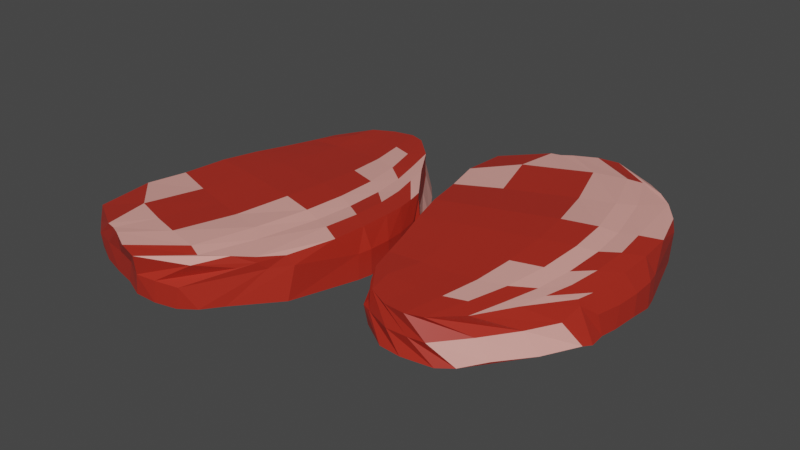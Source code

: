 # Source: beef_meat.blend  (saved by Blender 2.90.8; exported with 4.5.12 LTS)
import bpy
from mathutils import Matrix  # noqa: F401  (used for matrix-valued properties, if any)

bpy.ops.wm.read_factory_settings(use_empty=True)
scene = bpy.context.scene
scene.name = 'Scene'

# ---- collections
col_collection = bpy.data.collections.new('Collection'); scene.collection.children.link(col_collection)

# ---- materials (node trees are filled in below, after node groups)
mat_meat_main = bpy.data.materials.new('Meat main')
mat_meat_main.alpha_threshold = 0.0
mat_meat_main.line_color = (0.0, 0.0, 0.0, 1.0)
mat_meat_light = bpy.data.materials.new('Meat light')

# ---- material node trees
mat_meat_main.use_nodes = True; mat_meat_main.node_tree.nodes.clear()
_N = mat_meat_main.node_tree.nodes; _L = mat_meat_main.node_tree.links
n0 = _N.new('ShaderNodeOutputMaterial'); n0.name = 'Material Output'; n0.location = (300, 300)
n1 = _N.new('ShaderNodeBsdfPrincipled'); n1.name = 'Principled BSDF'; n1.location = (10, 300)
n1.distribution = 'GGX'
n1.subsurface_method = 'BURLEY'
n1.inputs[0].default_value = (0.4267, 0.02545, 0.01377, 1.0)
n1.inputs[2].default_value = 0.4
n1.inputs[3].default_value = 1.45
n1.inputs[27].default_value = (0.0, 0.0, 0.0, 1.0)
n1.inputs[28].default_value = 1.0
_L.new(n1.outputs[0], n0.inputs[0])
n0.is_active_output = True
mat_meat_light.use_nodes = True; mat_meat_light.node_tree.nodes.clear()
_N = mat_meat_light.node_tree.nodes; _L = mat_meat_light.node_tree.links
n0 = _N.new('ShaderNodeBsdfPrincipled'); n0.name = 'Principled BSDF'; n0.location = (10, 300)
n0.distribution = 'GGX'
n0.subsurface_method = 'BURLEY'
n0.inputs[0].default_value = (0.8, 0.3655, 0.3206, 1.0)
n0.inputs[3].default_value = 1.45
n0.inputs[27].default_value = (0.0, 0.0, 0.0, 1.0)
n0.inputs[28].default_value = 1.0
n1 = _N.new('ShaderNodeOutputMaterial'); n1.name = 'Material Output'; n1.location = (300, 300)
_L.new(n0.outputs[0], n1.inputs[0])
n1.is_active_output = True

# ---- world
world_world = bpy.data.worlds.new('World'); scene.world = world_world
world_world.use_nodes = True; world_world.node_tree.nodes.clear()
_N = world_world.node_tree.nodes; _L = world_world.node_tree.links
n0 = _N.new('ShaderNodeOutputWorld'); n0.name = 'World Output'; n0.location = (300, 300)
n1 = _N.new('ShaderNodeBackground'); n1.name = 'Background'; n1.location = (10, 300)
n1.inputs[0].default_value = (0.05088, 0.05088, 0.05088, 1.0)
_L.new(n1.outputs[0], n0.inputs[0])
n0.is_active_output = True
world_world.color = (0.05088, 0.05088, 0.05088)
world_world.use_sun_shadow = False
world_world.sun_shadow_jitter_overblur = 0.0

# ---- meshes
me_cube_001 = bpy.data.meshes.new('Cube.001')
me_cube_001.from_pydata([(0.8147, -1.585, 0.2078), (0.8357, -0.346, 0.2526), (-1.042, -1.139, 0.1529), (-0.5126, -0.1339, 0.2913), (0.8159, -1.609, 0.1586), (0.8324, -1.624, 0.002285), (1.012, -0.508, -0.0006853), (1.083, -0.5807, 0.1473), (1.024, -0.5264, 0.2845), (1.174, -0.844, 0.297), (1.138, -0.9819, 0.3071), (1.062, -1.133, 0.3082), (1.029, -1.207, 0.3018), (1.014, -1.274, 0.3017), (0.8326, -1.583, 0.2575), (-0.9132, -1.216, 0.188), (-0.7317, -1.252, 0.1947), (-0.5353, -1.303, 0.198), (-0.295, -1.378, 0.2171), (-0.05598, -1.448, 0.2314), (0.2198, -1.497, 0.2775), (0.4866, -1.56, 0.2264), (0.7581, -0.2707, 0.2802), (0.6269, -0.1683, 0.3094), (0.3225, -0.07688, 0.3208), (0.09084, -0.06289, 0.3167), (-0.13, -0.07072, 0.3058), (-0.2846, -0.08512, 0.296), (-0.4033, -0.1087, 0.2905), (-0.7797, -0.3271, 0.2968), (-1.019, -0.4806, 0.2941), (-1.178, -0.6479, 0.2967), (-1.212, -0.7521, 0.2969), (-1.193, -0.9039, 0.2907), (-1.121, -1.044, 0.2906), (-1.031, -1.13, 0.27), (-1.054, -1.135, -0.001727), (-1.052, -1.167, 0.1149), (-0.5019, -0.1256, 0.2483), (-0.4492, -0.05788, 0.002098), (0.9018, -1.524, 0.01246), (0.9769, -1.373, 0.006748), (1.019, -1.22, -0.003399), (1.062, -1.062, 0.002944), (1.126, -0.9134, 0.004194), (1.123, -0.7588, 0.001827), (1.085, -0.6121, -0.001775), (0.8688, -1.567, 0.1636), (0.9565, -1.456, 0.1542), (1.003, -1.312, 0.1592), (1.033, -1.158, 0.1597), (1.075, -1.007, 0.1595), (1.142, -0.8721, 0.1544), (1.124, -0.7334, 0.1543), (0.4828, -1.567, 0.2898), (0.7174, -1.311, 0.3113), (0.8019, -1.069, 0.3194), (0.8658, -0.8597, 0.3306), (0.9175, -0.6373, 0.33), (0.9521, -0.5449, 0.3151), (0.8583, -0.3755, 0.3284), (0.2224, -1.506, 0.2894), (0.3374, -1.2, 0.3066), (0.4169, -0.9497, 0.3176), (0.4798, -0.7344, 0.3296), (0.5354, -0.5072, 0.3409), (0.6215, -0.4063, 0.3273), (0.7664, -0.2728, 0.3202), (-0.05961, -1.442, 0.3056), (0.0149, -1.118, 0.3244), (0.07787, -0.8678, 0.3363), (0.133, -0.6506, 0.3483), (0.1926, -0.426, 0.347), (0.2212, -0.3129, 0.3292), (0.2612, -0.205, 0.3335), (-0.2941, -1.378, 0.3023), (-0.2404, -1.068, 0.3212), (-0.195, -0.8301, 0.3318), (-0.1497, -0.619, 0.3432), (-0.09008, -0.4057, 0.3421), (-0.04367, -0.2902, 0.326), (0.02209, -0.1794, 0.3297), (-0.5342, -1.305, 0.2909), (-0.5012, -1.031, 0.3095), (-0.4794, -0.8167, 0.3177), (-0.4481, -0.6183, 0.328), (-0.3922, -0.4273, 0.3271), (-0.3223, -0.3064, 0.314), (-0.2214, -0.1918, 0.3175), (-0.7298, -1.255, 0.2809), (-0.7277, -1.013, 0.2991), (-0.731, -0.8276, 0.3048), (-0.7151, -0.6437, 0.3137), (-0.6654, -0.4805, 0.3131), (-0.569, -0.3481, 0.3036), (-0.4281, -0.2267, 0.3063), (-0.8967, -1.208, 0.2768), (-0.9496, -1.076, 0.2957), (-0.9602, -0.8612, 0.2988), (-0.9606, -0.6924, 0.3064), (-0.9178, -0.5563, 0.306), (-0.793, -0.41, 0.3), (-0.6073, -0.2766, 0.3008), (-1.091, -1.094, 0.1238), (-1.184, -0.8967, 0.1363), (-1.197, -0.7431, 0.1494), (-1.191, -0.6245, 0.1559), (-0.9879, -0.4535, 0.1554), (-0.7664, -0.3006, 0.1507), (-0.5833, -0.1809, 0.1605), (-1.175, -0.9485, -0.002361), (-1.2, -0.7902, 0.007515), (-1.164, -0.5875, 0.002067), (-1.1, -0.4896, 0.007334), (-0.9592, -0.3749, 0.02325), (-0.7305, -0.2164, 0.00668), (-0.4974, -0.09297, 0.004335), (0.5304, -1.594, 0.1793), (0.2207, -1.497, 0.2188), (-0.05908, -1.48, 0.1762), (-0.3076, -1.373, 0.1507), (-0.5383, -1.306, 0.1222), (-0.7479, -1.267, 0.1162), (-0.9085, -1.227, 0.1179), (0.2402, -1.499, 0.00327), (-0.06683, -1.439, 0.003932), (-0.3037, -1.366, -0.0008467), (-0.5433, -1.298, 0.001684), (-0.7462, -1.241, 0.001008), (-0.9126, -1.217, -0.0009553), (-0.3885, -0.07422, 0.1594), (-0.2241, -0.03472, 0.1599), (-0.0751, -0.01263, 0.1709), (0.08142, -0.0131, 0.1757), (0.1726, -0.03272, 0.1736), (0.5954, -0.1381, 0.2417), (0.7048, -0.2449, 0.2274), (-0.3439, -0.06284, 0.005661), (-0.2375, -0.04043, 0.005797), (-0.08066, -0.01331, 0.02209), (0.08179, -0.01275, 0.0016), (0.1763, -0.03352, 0.0002211), (0.6322, -0.1678, 0.01117), (0.8888, -0.4108, 0.0008074), (-1.354, -0.1307, 0.2078), (-1.385, 1.108, 0.2526), (0.4987, 0.3297, 0.1529), (-0.03816, 1.331, 0.2913), (-1.355, -0.1546, 0.1586), (-1.371, -0.1692, 0.002285), (-1.56, 0.9449, -0.0006853), (-1.63, 0.8717, 0.1473), (-1.572, 0.9265, 0.2845), (-1.719, 0.6077, 0.297), (-1.682, 0.4701, 0.3071), (-1.605, 0.3193, 0.3082), (-1.572, 0.2463, 0.3018), (-1.555, 0.1792, 0.3017), (-1.372, -0.129, 0.2575), (0.3709, 0.2525, 0.188), (0.1898, 0.215, 0.1947), (-0.006306, 0.1618, 0.198), (-0.246, 0.08562, 0.2171), (-0.4844, 0.01391, 0.2314), (-0.7598, -0.03751, 0.2775), (-1.026, -0.103, 0.2264), (-1.308, 1.184, 0.2802), (-1.177, 1.288, 0.3094), (-0.8737, 1.382, 0.3208), (-0.6422, 1.397, 0.3167), (-0.4212, 1.391, 0.3058), (-0.2666, 1.378, 0.296), (-0.1476, 1.355, 0.2905), (0.2305, 1.14, 0.2968), (0.4714, 0.9884, 0.2941), (0.6317, 0.8223, 0.2967), (0.6662, 0.7184, 0.2969), (0.6478, 0.5665, 0.2907), (0.5772, 0.4261, 0.2906), (0.4881, 0.3391, 0.27), (0.5109, 0.3341, -0.001727), (0.5093, 0.3021, 0.1149), (-0.04891, 1.339, 0.2483), (-0.1022, 1.407, 0.002098), (-1.442, -0.06998, 0.01246), (-1.518, 0.08071, 0.006748), (-1.561, 0.2327, -0.003399), (-1.605, 0.3908, 0.002944), (-1.671, 0.5387, 0.004194), (-1.668, 0.6933, 0.001827), (-1.632, 0.8403, -0.001775), (-1.408, -0.1126, 0.1636), (-1.497, -0.002661, 0.1542), (-1.544, 0.1414, 0.1592), (-1.575, 0.295, 0.1597), (-1.619, 0.4451, 0.1595), (-1.687, 0.5799, 0.1544), (-1.67, 0.7188, 0.1543), (-1.022, -0.1098, 0.2898), (-1.259, 0.1447, 0.3113), (-1.345, 0.3859, 0.3194), (-1.411, 0.5944, 0.3306), (-1.464, 0.8164, 0.33), (-1.5, 0.9085, 0.3151), (-1.407, 1.079, 0.3284), (-0.7623, -0.04692, 0.2894), (-0.8797, 0.2578, 0.3066), (-0.9612, 0.508, 0.3176), (-1.026, 0.7228, 0.3296), (-1.083, 0.9495, 0.3409), (-1.17, 1.05, 0.3273), (-1.316, 1.182, 0.3202), (-0.4808, 0.01898, 0.3056), (-0.5579, 0.3431, 0.3244), (-0.6228, 0.5925, 0.3363), (-0.6797, 0.8093, 0.3483), (-0.7411, 1.033, 0.347), (-0.7705, 1.146, 0.3292), (-0.8114, 1.254, 0.3335), (-0.2468, 0.08578, 0.3023), (-0.3031, 0.3953, 0.3212), (-0.3503, 0.6324, 0.3318), (-0.3973, 0.8431, 0.3432), (-0.4585, 1.056, 0.3421), (-0.5059, 1.171, 0.326), (-0.5725, 1.281, 0.3297), (-0.007353, 0.1597, 0.2909), (-0.04253, 0.4343, 0.3095), (-0.06604, 0.6481, 0.3177), (-0.09884, 0.8462, 0.328), (-0.1563, 1.037, 0.3271), (-0.2271, 1.157, 0.314), (-0.3289, 1.271, 0.3175), (0.1878, 0.2115, 0.2809), (0.1839, 0.4533, 0.2991), (0.1857, 0.6392, 0.3048), (0.1684, 0.8229, 0.3137), (0.1174, 0.9857, 0.3131), (0.01993, 1.117, 0.3036), (-0.1219, 1.238, 0.3063), (0.3544, 0.2596, 0.2768), (0.4062, 0.392, 0.2957), (0.4151, 0.6073, 0.2988), (0.4142, 0.7762, 0.3064), (0.3703, 0.9119, 0.306), (0.2443, 1.057, 0.3), (0.05763, 1.189, 0.3008), (0.5473, 0.3755, 0.1238), (0.6397, 0.5736, 0.1363), (0.6512, 0.7273, 0.1494), (0.6441, 0.8459, 0.1559), (0.4396, 1.015, 0.1554), (0.217, 1.166, 0.1507), (0.03287, 1.285, 0.1605), (0.6305, 0.5218, -0.002361), (0.654, 0.6802, 0.007515), (0.6164, 0.8827, 0.002067), (0.5519, 0.98, 0.007334), (0.4103, 1.094, 0.02325), (0.1804, 1.25, 0.00668), (-0.05374, 1.372, 0.004335), (-1.07, -0.1376, 0.1793), (-0.7608, -0.03763, 0.2188), (-0.4811, -0.019, 0.1762), (-0.2334, 0.09018, 0.1507), (-0.003209, 0.1594, 0.1222), (0.2061, 0.1995, 0.1162), (0.3663, 0.2407, 0.1179), (-0.7802, -0.03967, 0.00327), (-0.4737, 0.02256, 0.003932), (-0.2374, 0.0978, -0.0008467), (0.001652, 0.1673, 0.001684), (0.2041, 0.2258, 0.001008), (0.3704, 0.2516, -0.0009553), (-0.1628, 1.39, 0.1594), (-0.3274, 1.428, 0.1599), (-0.4766, 1.449, 0.1709), (-0.6331, 1.447, 0.1757), (-0.7242, 1.427, 0.1736), (-1.146, 1.318, 0.2417), (-1.255, 1.21, 0.2274), (-0.2074, 1.401, 0.005661), (-0.314, 1.422, 0.005797), (-0.4711, 1.448, 0.02209), (-0.6335, 1.448, 0.0016), (-0.7279, 1.426, 0.0002211), (-1.183, 1.288, 0.01117), (-1.437, 1.043, 0.0008074)], [], [(40, 41, 48, 47), (41, 42, 49, 48), (42, 43, 50, 49), (43, 44, 51, 50), (44, 45, 52, 51), (45, 46, 53, 52), (46, 6, 7, 53), (53, 7, 1, 8), (52, 53, 8, 9), (51, 52, 9, 10), (50, 51, 10, 11), (49, 50, 11, 12), (48, 49, 12, 13), (47, 48, 13, 14), (4, 47, 14, 0), (5, 40, 47, 4), (54, 55, 62, 61), (55, 56, 63, 62), (56, 57, 64, 63), (57, 58, 65, 64), (58, 59, 66, 65), (59, 60, 67, 66), (61, 62, 69, 68), (62, 63, 70, 69), (63, 64, 71, 70), (64, 65, 72, 71), (65, 66, 73, 72), (66, 67, 74, 73), (68, 69, 76, 75), (69, 70, 77, 76), (70, 71, 78, 77), (71, 72, 79, 78), (72, 73, 80, 79), (73, 74, 81, 80), (75, 76, 83, 82), (76, 77, 84, 83), (77, 78, 85, 84), (78, 79, 86, 85), (79, 80, 87, 86), (80, 81, 88, 87), (82, 83, 90, 89), (83, 84, 91, 90), (84, 85, 92, 91), (85, 86, 93, 92), (86, 87, 94, 93), (87, 88, 95, 94), (89, 90, 97, 96), (90, 91, 98, 97), (91, 92, 99, 98), (92, 93, 100, 99), (93, 94, 101, 100), (94, 95, 102, 101), (0, 14, 54, 21), (14, 13, 55, 54), (13, 12, 56, 55), (12, 11, 57, 56), (11, 10, 58, 57), (10, 9, 59, 58), (9, 8, 60, 59), (8, 1, 22, 60), (60, 22, 23, 67), (67, 23, 24, 74), (74, 24, 25, 81), (81, 25, 26, 88), (88, 26, 27, 95), (95, 27, 28, 102), (102, 28, 3, 29), (101, 102, 29, 30), (100, 101, 30, 31), (99, 100, 31, 32), (98, 99, 32, 33), (97, 98, 33, 34), (96, 97, 34, 35), (15, 96, 35, 2), (16, 89, 96, 15), (17, 82, 89, 16), (18, 75, 82, 17), (19, 68, 75, 18), (20, 61, 68, 19), (21, 54, 61, 20), (103, 104, 111, 110), (104, 105, 112, 111), (105, 106, 113, 112), (106, 107, 114, 113), (107, 108, 115, 114), (108, 109, 116, 115), (2, 35, 103, 37), (35, 34, 104, 103), (34, 33, 105, 104), (33, 32, 106, 105), (32, 31, 107, 106), (31, 30, 108, 107), (30, 29, 109, 108), (29, 3, 38, 109), (109, 38, 39, 116), (37, 103, 110, 36), (118, 119, 125, 124), (119, 120, 126, 125), (120, 121, 127, 126), (121, 122, 128, 127), (122, 123, 129, 128), (0, 21, 117, 4), (21, 20, 118, 117), (20, 19, 119, 118), (19, 18, 120, 119), (18, 17, 121, 120), (17, 16, 122, 121), (16, 15, 123, 122), (15, 2, 37, 123), (123, 37, 36, 129), (130, 131, 138, 137), (131, 132, 139, 138), (132, 133, 140, 139), (133, 134, 141, 140), (134, 135, 142, 141), (135, 136, 143, 142), (41, 40, 5, 124, 125, 126, 127, 128, 129, 36, 110, 111, 112, 113, 114, 115, 116, 39, 137, 138, 139, 140, 141, 142, 143, 6, 46, 45, 44, 43, 42), (5, 4, 117, 118, 124), (3, 28, 130, 38), (28, 27, 131, 130), (27, 26, 132, 131), (26, 25, 133, 132), (25, 24, 134, 133), (24, 23, 135, 134), (23, 22, 136, 135), (22, 1, 7, 136), (136, 7, 6, 143), (38, 130, 137, 39), (184, 185, 192, 191), (185, 186, 193, 192), (186, 187, 194, 193), (187, 188, 195, 194), (188, 189, 196, 195), (189, 190, 197, 196), (190, 150, 151, 197), (197, 151, 145, 152), (196, 197, 152, 153), (195, 196, 153, 154), (194, 195, 154, 155), (193, 194, 155, 156), (192, 193, 156, 157), (191, 192, 157, 158), (148, 191, 158, 144), (149, 184, 191, 148), (198, 199, 206, 205), (199, 200, 207, 206), (200, 201, 208, 207), (201, 202, 209, 208), (202, 203, 210, 209), (203, 204, 211, 210), (205, 206, 213, 212), (206, 207, 214, 213), (207, 208, 215, 214), (208, 209, 216, 215), (209, 210, 217, 216), (210, 211, 218, 217), (212, 213, 220, 219), (213, 214, 221, 220), (214, 215, 222, 221), (215, 216, 223, 222), (216, 217, 224, 223), (217, 218, 225, 224), (219, 220, 227, 226), (220, 221, 228, 227), (221, 222, 229, 228), (222, 223, 230, 229), (223, 224, 231, 230), (224, 225, 232, 231), (226, 227, 234, 233), (227, 228, 235, 234), (228, 229, 236, 235), (229, 230, 237, 236), (230, 231, 238, 237), (231, 232, 239, 238), (233, 234, 241, 240), (234, 235, 242, 241), (235, 236, 243, 242), (236, 237, 244, 243), (237, 238, 245, 244), (238, 239, 246, 245), (144, 158, 198, 165), (158, 157, 199, 198), (157, 156, 200, 199), (156, 155, 201, 200), (155, 154, 202, 201), (154, 153, 203, 202), (153, 152, 204, 203), (152, 145, 166, 204), (204, 166, 167, 211), (211, 167, 168, 218), (218, 168, 169, 225), (225, 169, 170, 232), (232, 170, 171, 239), (239, 171, 172, 246), (246, 172, 147, 173), (245, 246, 173, 174), (244, 245, 174, 175), (243, 244, 175, 176), (242, 243, 176, 177), (241, 242, 177, 178), (240, 241, 178, 179), (159, 240, 179, 146), (160, 233, 240, 159), (161, 226, 233, 160), (162, 219, 226, 161), (163, 212, 219, 162), (164, 205, 212, 163), (165, 198, 205, 164), (247, 248, 255, 254), (248, 249, 256, 255), (249, 250, 257, 256), (250, 251, 258, 257), (251, 252, 259, 258), (252, 253, 260, 259), (146, 179, 247, 181), (179, 178, 248, 247), (178, 177, 249, 248), (177, 176, 250, 249), (176, 175, 251, 250), (175, 174, 252, 251), (174, 173, 253, 252), (173, 147, 182, 253), (253, 182, 183, 260), (181, 247, 254, 180), (262, 263, 269, 268), (263, 264, 270, 269), (264, 265, 271, 270), (265, 266, 272, 271), (266, 267, 273, 272), (144, 165, 261, 148), (165, 164, 262, 261), (164, 163, 263, 262), (163, 162, 264, 263), (162, 161, 265, 264), (161, 160, 266, 265), (160, 159, 267, 266), (159, 146, 181, 267), (267, 181, 180, 273), (274, 275, 282, 281), (275, 276, 283, 282), (276, 277, 284, 283), (277, 278, 285, 284), (278, 279, 286, 285), (279, 280, 287, 286), (185, 184, 149, 268, 269, 270, 271, 272, 273, 180, 254, 255, 256, 257, 258, 259, 260, 183, 281, 282, 283, 284, 285, 286, 287, 150, 190, 189, 188, 187, 186), (149, 148, 261, 262, 268), (147, 172, 274, 182), (172, 171, 275, 274), (171, 170, 276, 275), (170, 169, 277, 276), (169, 168, 278, 277), (168, 167, 279, 278), (167, 166, 280, 279), (166, 145, 151, 280), (280, 151, 150, 287), (182, 274, 281, 183)])
me_cube_001.polygons.foreach_set('material_index', [0, 0, 0, 0, 0, 0, 0, 0, 0, 0, 0, 0, 0, 0, 0, 0, 1, 0, 0, 1, 1, 1, 0, 0, 0, 1, 1, 1, 0, 0, 0, 0, 1, 1, 0, 0, 0, 0, 1, 0, 0, 0, 0, 1, 1, 1, 0, 0, 0, 1, 0, 1, 0, 0, 1, 1, 1, 0, 1, 0, 0, 1, 0, 0, 0, 0, 1, 1, 0, 0, 0, 0, 0, 0, 0, 0, 0, 0, 0, 0, 0, 0, 0, 1, 1, 1, 0, 0, 0, 0, 0, 0, 0, 0, 0, 0, 0, 0, 0, 0, 0, 0, 0, 0, 0, 0, 0, 0, 0, 0, 0, 0, 0, 0, 0, 0, 0, 0, 0, 0, 0, 0, 0, 0, 0, 0, 0, 0, 0, 0, 0, 0, 0, 0, 0, 0, 0, 0, 0, 0, 0, 0, 0, 0, 1, 0, 0, 1, 1, 1, 0, 0, 0, 1, 1, 1, 0, 0, 0, 0, 1, 1, 0, 0, 0, 0, 1, 0, 0, 0, 0, 1, 1, 1, 0, 0, 0, 1, 0, 1, 0, 0, 1, 1, 1, 0, 1, 0, 0, 1, 0, 0, 0, 0, 1, 1, 0, 0, 0, 0, 0, 0, 0, 0, 0, 0, 0, 0, 0, 0, 0, 1, 1, 1, 0, 0, 0, 0, 0, 0, 0, 0, 0, 0, 0, 0, 0, 0, 0, 0, 0, 0, 0, 0, 0, 0, 0, 0, 0, 0, 0, 0, 0, 0, 0, 0, 0, 0, 0, 0, 0, 0, 0, 0, 0, 0])
_uv = me_cube_001.uv_layers.new(name='UVMap')
_uv.uv.foreach_set('vector', [0.4063, 0.1875, 0.4375, 0.1875, 0.4375, 0.2188, 0.4063, 0.2188, 0.4375, 0.1875, 0.4688, 0.1875, 0.4688, 0.2188, 0.4375, 0.2188, 0.4688, 0.1875, 0.5, 0.1875, 0.5, 0.2188, 0.4688, 0.2188, 0.5, 0.1875, 0.5312, 0.1875, 0.5313, 0.2188, 0.5, 0.2188, 0.5312, 0.1875, 0.5625, 0.1875, 0.5625, 0.2188, 0.5313, 0.2188, 0.5625, 0.1875, 0.5938, 0.1875, 0.5938, 0.2188, 0.5625, 0.2188, 0.5938, 0.1875, 0.625, 0.1875, 0.625, 0.2188, 0.5938, 0.2188, 0.5938, 0.2188, 0.625, 0.2188, 0.625, 0.25, 0.5938, 0.25, 0.5625, 0.2188, 0.5938, 0.2188, 0.5938, 0.25, 0.5625, 0.25, 0.5313, 0.2188, 0.5625, 0.2188, 0.5625, 0.25, 0.5312, 0.25, 0.5, 0.2188, 0.5313, 0.2188, 0.5312, 0.25, 0.5, 0.25, 0.4688, 0.2188, 0.5, 0.2188, 0.5, 0.25, 0.4688, 0.25, 0.4375, 0.2188, 0.4688, 0.2188, 0.4688, 0.25, 0.4375, 0.25, 0.4063, 0.2188, 0.4375, 0.2188, 0.4375, 0.25, 0.4063, 0.25, 0.375, 0.2188, 0.4063, 0.2188, 0.4063, 0.25, 0.375, 0.25, 0.375, 0.1875, 0.4063, 0.1875, 0.4063, 0.2188, 0.375, 0.2188, 0.4062, 0.2812, 0.4375, 0.2812, 0.4372, 0.3121, 0.4058, 0.312, 0.4375, 0.2812, 0.4687, 0.2812, 0.4686, 0.3122, 0.4372, 0.3121, 0.4687, 0.2812, 0.5, 0.2812, 0.5, 0.3123, 0.4686, 0.3122, 0.5, 0.2812, 0.5313, 0.2812, 0.5314, 0.3122, 0.5, 0.3123, 0.5313, 0.2812, 0.5625, 0.2812, 0.5628, 0.3121, 0.5314, 0.3122, 0.5625, 0.2812, 0.5938, 0.2812, 0.5942, 0.312, 0.5628, 0.3121, 0.4058, 0.312, 0.4372, 0.3121, 0.4346, 0.3689, 0.4015, 0.3673, 0.4372, 0.3121, 0.4686, 0.3122, 0.4673, 0.3699, 0.4346, 0.3689, 0.4686, 0.3122, 0.5, 0.3123, 0.5, 0.3702, 0.4673, 0.3699, 0.5, 0.3123, 0.5314, 0.3122, 0.5327, 0.3699, 0.5, 0.3702, 0.5314, 0.3122, 0.5628, 0.3121, 0.5654, 0.3689, 0.5327, 0.3699, 0.5628, 0.3121, 0.5942, 0.312, 0.5985, 0.3673, 0.5654, 0.3689, 0.4015, 0.3673, 0.4346, 0.3689, 0.4319, 0.4071, 0.397, 0.4039, 0.4346, 0.3689, 0.4673, 0.3699, 0.4661, 0.409, 0.4319, 0.4071, 0.4673, 0.3699, 0.5, 0.3702, 0.5, 0.4097, 0.4661, 0.409, 0.5, 0.3702, 0.5327, 0.3699, 0.5339, 0.409, 0.5, 0.4097, 0.5327, 0.3699, 0.5654, 0.3689, 0.5681, 0.4071, 0.5339, 0.409, 0.5654, 0.3689, 0.5985, 0.3673, 0.603, 0.4039, 0.5681, 0.4071, 0.397, 0.4039, 0.4319, 0.4071, 0.429, 0.4402, 0.392, 0.435, 0.4319, 0.4071, 0.4661, 0.409, 0.4648, 0.4432, 0.429, 0.4402, 0.4661, 0.409, 0.5, 0.4097, 0.5, 0.4442, 0.4648, 0.4432, 0.5, 0.4097, 0.5339, 0.409, 0.5352, 0.4432, 0.5, 0.4442, 0.5339, 0.409, 0.5681, 0.4071, 0.571, 0.4402, 0.5352, 0.4432, 0.5681, 0.4071, 0.603, 0.4039, 0.608, 0.435, 0.571, 0.4402, 0.392, 0.435, 0.429, 0.4402, 0.427, 0.4635, 0.388, 0.4566, 0.429, 0.4402, 0.4648, 0.4432, 0.4639, 0.4674, 0.427, 0.4635, 0.4648, 0.4432, 0.5, 0.4442, 0.5, 0.4686, 0.4639, 0.4674, 0.5, 0.4442, 0.5352, 0.4432, 0.5361, 0.4674, 0.5, 0.4686, 0.5352, 0.4432, 0.571, 0.4402, 0.573, 0.4635, 0.5361, 0.4674, 0.571, 0.4402, 0.608, 0.435, 0.612, 0.4566, 0.573, 0.4635, 0.388, 0.4566, 0.427, 0.4635, 0.4258, 0.4787, 0.3856, 0.4705, 0.427, 0.4635, 0.4639, 0.4674, 0.4635, 0.4831, 0.4258, 0.4787, 0.4639, 0.4674, 0.5, 0.4686, 0.5, 0.4845, 0.4635, 0.4831, 0.5, 0.4686, 0.5361, 0.4674, 0.5365, 0.4831, 0.5, 0.4845, 0.5361, 0.4674, 0.573, 0.4635, 0.5742, 0.4787, 0.5365, 0.4831, 0.573, 0.4635, 0.612, 0.4566, 0.6144, 0.4705, 0.5742, 0.4787, 0.375, 0.25, 0.4063, 0.25, 0.4062, 0.2812, 0.3749, 0.2812, 0.4063, 0.25, 0.4375, 0.25, 0.4375, 0.2812, 0.4062, 0.2812, 0.4375, 0.25, 0.4688, 0.25, 0.4687, 0.2812, 0.4375, 0.2812, 0.4688, 0.25, 0.5, 0.25, 0.5, 0.2812, 0.4687, 0.2812, 0.5, 0.25, 0.5312, 0.25, 0.5313, 0.2812, 0.5, 0.2812, 0.5312, 0.25, 0.5625, 0.25, 0.5625, 0.2812, 0.5313, 0.2812, 0.5625, 0.25, 0.5938, 0.25, 0.5938, 0.2812, 0.5625, 0.2812, 0.5938, 0.25, 0.625, 0.25, 0.6251, 0.2812, 0.5938, 0.2812, 0.5938, 0.2812, 0.6251, 0.2812, 0.6257, 0.3118, 0.5942, 0.312, 0.5942, 0.312, 0.6257, 0.3118, 0.6323, 0.3648, 0.5985, 0.3673, 0.5985, 0.3673, 0.6323, 0.3648, 0.6397, 0.3985, 0.603, 0.4039, 0.603, 0.4039, 0.6397, 0.3985, 0.6486, 0.4257, 0.608, 0.435, 0.608, 0.435, 0.6486, 0.4257, 0.6566, 0.4432, 0.612, 0.4566, 0.612, 0.4566, 0.6566, 0.4432, 0.6628, 0.4534, 0.6144, 0.4705, 0.6144, 0.4705, 0.6628, 0.4534, 0.6667, 0.4583, 0.6153, 0.4784, 0.5742, 0.4787, 0.6144, 0.4705, 0.6153, 0.4784, 0.5745, 0.4871, 0.5365, 0.4831, 0.5742, 0.4787, 0.5745, 0.4871, 0.5367, 0.4917, 0.5, 0.4845, 0.5365, 0.4831, 0.5367, 0.4917, 0.5, 0.4931, 0.4635, 0.4831, 0.5, 0.4845, 0.5, 0.4931, 0.4633, 0.4917, 0.4258, 0.4787, 0.4635, 0.4831, 0.4633, 0.4917, 0.4255, 0.4871, 0.3856, 0.4705, 0.4258, 0.4787, 0.4255, 0.4871, 0.3847, 0.4784, 0.3471, 0.4408, 0.3856, 0.4705, 0.3847, 0.4784, 0.3333, 0.4583, 0.3574, 0.4199, 0.388, 0.4566, 0.3856, 0.4705, 0.3471, 0.4408, 0.3602, 0.411, 0.392, 0.435, 0.388, 0.4566, 0.3574, 0.4199, 0.3649, 0.391, 0.397, 0.4039, 0.392, 0.435, 0.3602, 0.411, 0.3696, 0.3617, 0.4015, 0.3673, 0.397, 0.4039, 0.3649, 0.391, 0.3743, 0.3118, 0.4058, 0.312, 0.4015, 0.3673, 0.3696, 0.3617, 0.3749, 0.2812, 0.4062, 0.2812, 0.4058, 0.312, 0.3743, 0.3118, 0.3892, 0.5142, 0.427, 0.52, 0.4297, 0.5547, 0.395, 0.552, 0.427, 0.52, 0.4638, 0.5237, 0.4649, 0.5569, 0.4297, 0.5547, 0.4638, 0.5237, 0.5, 0.5249, 0.5, 0.5577, 0.4649, 0.5569, 0.5, 0.5249, 0.5362, 0.5237, 0.5351, 0.5569, 0.5, 0.5577, 0.5362, 0.5237, 0.573, 0.52, 0.5703, 0.5547, 0.5351, 0.5569, 0.573, 0.52, 0.6108, 0.5142, 0.605, 0.552, 0.5703, 0.5547, 0.3333, 0.4583, 0.3847, 0.4784, 0.3892, 0.5142, 0.3534, 0.5097, 0.3847, 0.4784, 0.4255, 0.4871, 0.427, 0.52, 0.3892, 0.5142, 0.4255, 0.4871, 0.4633, 0.4917, 0.4638, 0.5237, 0.427, 0.52, 0.4633, 0.4917, 0.5, 0.4931, 0.5, 0.5249, 0.4638, 0.5237, 0.5, 0.4931, 0.5367, 0.4917, 0.5362, 0.5237, 0.5, 0.5249, 0.5367, 0.4917, 0.5745, 0.4871, 0.573, 0.52, 0.5362, 0.5237, 0.5745, 0.4871, 0.6153, 0.4784, 0.6108, 0.5142, 0.573, 0.52, 0.6153, 0.4784, 0.6667, 0.4583, 0.6605, 0.4741, 0.6108, 0.5142, 0.6108, 0.5142, 0.6605, 0.4741, 0.6379, 0.5505, 0.605, 0.552, 0.3534, 0.5097, 0.3892, 0.5142, 0.395, 0.552, 0.3621, 0.5505, 0.187, 0.5308, 0.2171, 0.5296, 0.2176, 0.5614, 0.1871, 0.5622, 0.2171, 0.5296, 0.2461, 0.5273, 0.2472, 0.5599, 0.2176, 0.5614, 0.2461, 0.5273, 0.2736, 0.5237, 0.2935, 0.5557, 0.2472, 0.5599, 0.2736, 0.5237, 0.2998, 0.5187, 0.304, 0.5546, 0.2935, 0.5557, 0.2998, 0.5187, 0.3252, 0.5128, 0.3322, 0.5517, 0.304, 0.5546, 0.125, 0.5, 0.1562, 0.4999, 0.1562, 0.5312, 0.125, 0.5313, 0.1562, 0.4999, 0.1868, 0.4993, 0.187, 0.5308, 0.1562, 0.5312, 0.1868, 0.4993, 0.2367, 0.4946, 0.2171, 0.5296, 0.187, 0.5308, 0.2367, 0.4946, 0.266, 0.4899, 0.2461, 0.5273, 0.2171, 0.5296, 0.266, 0.4899, 0.286, 0.4852, 0.2736, 0.5237, 0.2461, 0.5273, 0.286, 0.4852, 0.2949, 0.4824, 0.2998, 0.5187, 0.2736, 0.5237, 0.2949, 0.4824, 0.3158, 0.4721, 0.3252, 0.5128, 0.2998, 0.5187, 0.3158, 0.4721, 0.3333, 0.4583, 0.3534, 0.5097, 0.3252, 0.5128, 0.3252, 0.5128, 0.3534, 0.5097, 0.3621, 0.5505, 0.3322, 0.5517, 0.6545, 0.5106, 0.7002, 0.5187, 0.696, 0.5546, 0.6678, 0.5517, 0.7002, 0.5187, 0.7264, 0.5237, 0.7241, 0.5575, 0.696, 0.5546, 0.7264, 0.5237, 0.7539, 0.5273, 0.7528, 0.5599, 0.7241, 0.5575, 0.7539, 0.5273, 0.7711, 0.5287, 0.7704, 0.5608, 0.7528, 0.5599, 0.7711, 0.5287, 0.813, 0.5308, 0.8129, 0.5622, 0.7704, 0.5608, 0.813, 0.5308, 0.8438, 0.5312, 0.8438, 0.5625, 0.8129, 0.5622, 0.4375, 0.1875, 0.4063, 0.1875, 0.375, 0.1875, 0.1871, 0.5622, 0.2176, 0.5614, 0.2472, 0.5599, 0.2935, 0.5557, 0.304, 0.5546, 0.3322, 0.5517, 0.3621, 0.5505, 0.395, 0.552, 0.4297, 0.5547, 0.4649, 0.5569, 0.5, 0.5577, 0.5351, 0.5569, 0.5703, 0.5547, 0.605, 0.552, 0.6379, 0.5505, 0.6678, 0.5517, 0.696, 0.5546, 0.7241, 0.5575, 0.7528, 0.5599, 0.7704, 0.5608, 0.8129, 0.5622, 0.8438, 0.5625, 0.625, 0.1875, 0.5938, 0.1875, 0.5625, 0.1875, 0.5312, 0.1875, 0.5, 0.1875, 0.4688, 0.1875, 0.375, 0.1875, 0.125, 0.5313, 0.1562, 0.5312, 0.187, 0.5308, 0.1871, 0.5622, 0.6667, 0.4583, 0.6716, 0.4622, 0.6545, 0.5106, 0.6605, 0.4741, 0.6716, 0.4622, 0.6818, 0.4684, 0.7002, 0.5187, 0.6545, 0.5106, 0.6818, 0.4684, 0.6993, 0.4764, 0.7264, 0.5237, 0.7002, 0.5187, 0.6993, 0.4764, 0.7265, 0.4853, 0.7539, 0.5273, 0.7264, 0.5237, 0.7265, 0.4853, 0.7602, 0.4927, 0.7711, 0.5287, 0.7539, 0.5273, 0.7602, 0.4927, 0.8132, 0.4993, 0.813, 0.5308, 0.7711, 0.5287, 0.8132, 0.4993, 0.8438, 0.4999, 0.8438, 0.5312, 0.813, 0.5308, 0.8438, 0.4999, 0.875, 0.5, 0.875, 0.5313, 0.8438, 0.5312, 0.8438, 0.5312, 0.875, 0.5313, 0.875, 0.5625, 0.8438, 0.5625, 0.6605, 0.4741, 0.6545, 0.5106, 0.6678, 0.5517, 0.6379, 0.5505, 0.4063, 0.1875, 0.4375, 0.1875, 0.4375, 0.2188, 0.4063, 0.2188, 0.4375, 0.1875, 0.4688, 0.1875, 0.4688, 0.2188, 0.4375, 0.2188, 0.4688, 0.1875, 0.5, 0.1875, 0.5, 0.2188, 0.4688, 0.2188, 0.5, 0.1875, 0.5312, 0.1875, 0.5313, 0.2188, 0.5, 0.2188, 0.5312, 0.1875, 0.5625, 0.1875, 0.5625, 0.2188, 0.5313, 0.2188, 0.5625, 0.1875, 0.5938, 0.1875, 0.5938, 0.2188, 0.5625, 0.2188, 0.5938, 0.1875, 0.625, 0.1875, 0.625, 0.2188, 0.5938, 0.2188, 0.5938, 0.2188, 0.625, 0.2188, 0.625, 0.25, 0.5938, 0.25, 0.5625, 0.2188, 0.5938, 0.2188, 0.5938, 0.25, 0.5625, 0.25, 0.5313, 0.2188, 0.5625, 0.2188, 0.5625, 0.25, 0.5312, 0.25, 0.5, 0.2188, 0.5313, 0.2188, 0.5312, 0.25, 0.5, 0.25, 0.4688, 0.2188, 0.5, 0.2188, 0.5, 0.25, 0.4688, 0.25, 0.4375, 0.2188, 0.4688, 0.2188, 0.4688, 0.25, 0.4375, 0.25, 0.4063, 0.2188, 0.4375, 0.2188, 0.4375, 0.25, 0.4063, 0.25, 0.375, 0.2188, 0.4063, 0.2188, 0.4063, 0.25, 0.375, 0.25, 0.375, 0.1875, 0.4063, 0.1875, 0.4063, 0.2188, 0.375, 0.2188, 0.4062, 0.2812, 0.4375, 0.2812, 0.4372, 0.3121, 0.4058, 0.312, 0.4375, 0.2812, 0.4687, 0.2812, 0.4686, 0.3122, 0.4372, 0.3121, 0.4687, 0.2812, 0.5, 0.2812, 0.5, 0.3123, 0.4686, 0.3122, 0.5, 0.2812, 0.5313, 0.2812, 0.5314, 0.3122, 0.5, 0.3123, 0.5313, 0.2812, 0.5625, 0.2812, 0.5628, 0.3121, 0.5314, 0.3122, 0.5625, 0.2812, 0.5938, 0.2812, 0.5942, 0.312, 0.5628, 0.3121, 0.4058, 0.312, 0.4372, 0.3121, 0.4346, 0.3689, 0.4015, 0.3673, 0.4372, 0.3121, 0.4686, 0.3122, 0.4673, 0.3699, 0.4346, 0.3689, 0.4686, 0.3122, 0.5, 0.3123, 0.5, 0.3702, 0.4673, 0.3699, 0.5, 0.3123, 0.5314, 0.3122, 0.5327, 0.3699, 0.5, 0.3702, 0.5314, 0.3122, 0.5628, 0.3121, 0.5654, 0.3689, 0.5327, 0.3699, 0.5628, 0.3121, 0.5942, 0.312, 0.5985, 0.3673, 0.5654, 0.3689, 0.4015, 0.3673, 0.4346, 0.3689, 0.4319, 0.4071, 0.397, 0.4039, 0.4346, 0.3689, 0.4673, 0.3699, 0.4661, 0.409, 0.4319, 0.4071, 0.4673, 0.3699, 0.5, 0.3702, 0.5, 0.4097, 0.4661, 0.409, 0.5, 0.3702, 0.5327, 0.3699, 0.5339, 0.409, 0.5, 0.4097, 0.5327, 0.3699, 0.5654, 0.3689, 0.5681, 0.4071, 0.5339, 0.409, 0.5654, 0.3689, 0.5985, 0.3673, 0.603, 0.4039, 0.5681, 0.4071, 0.397, 0.4039, 0.4319, 0.4071, 0.429, 0.4402, 0.392, 0.435, 0.4319, 0.4071, 0.4661, 0.409, 0.4648, 0.4432, 0.429, 0.4402, 0.4661, 0.409, 0.5, 0.4097, 0.5, 0.4442, 0.4648, 0.4432, 0.5, 0.4097, 0.5339, 0.409, 0.5352, 0.4432, 0.5, 0.4442, 0.5339, 0.409, 0.5681, 0.4071, 0.571, 0.4402, 0.5352, 0.4432, 0.5681, 0.4071, 0.603, 0.4039, 0.608, 0.435, 0.571, 0.4402, 0.392, 0.435, 0.429, 0.4402, 0.427, 0.4635, 0.388, 0.4566, 0.429, 0.4402, 0.4648, 0.4432, 0.4639, 0.4674, 0.427, 0.4635, 0.4648, 0.4432, 0.5, 0.4442, 0.5, 0.4686, 0.4639, 0.4674, 0.5, 0.4442, 0.5352, 0.4432, 0.5361, 0.4674, 0.5, 0.4686, 0.5352, 0.4432, 0.571, 0.4402, 0.573, 0.4635, 0.5361, 0.4674, 0.571, 0.4402, 0.608, 0.435, 0.612, 0.4566, 0.573, 0.4635, 0.388, 0.4566, 0.427, 0.4635, 0.4258, 0.4787, 0.3856, 0.4705, 0.427, 0.4635, 0.4639, 0.4674, 0.4635, 0.4831, 0.4258, 0.4787, 0.4639, 0.4674, 0.5, 0.4686, 0.5, 0.4845, 0.4635, 0.4831, 0.5, 0.4686, 0.5361, 0.4674, 0.5365, 0.4831, 0.5, 0.4845, 0.5361, 0.4674, 0.573, 0.4635, 0.5742, 0.4787, 0.5365, 0.4831, 0.573, 0.4635, 0.612, 0.4566, 0.6144, 0.4705, 0.5742, 0.4787, 0.375, 0.25, 0.4063, 0.25, 0.4062, 0.2812, 0.3749, 0.2812, 0.4063, 0.25, 0.4375, 0.25, 0.4375, 0.2812, 0.4062, 0.2812, 0.4375, 0.25, 0.4688, 0.25, 0.4687, 0.2812, 0.4375, 0.2812, 0.4688, 0.25, 0.5, 0.25, 0.5, 0.2812, 0.4687, 0.2812, 0.5, 0.25, 0.5312, 0.25, 0.5313, 0.2812, 0.5, 0.2812, 0.5312, 0.25, 0.5625, 0.25, 0.5625, 0.2812, 0.5313, 0.2812, 0.5625, 0.25, 0.5938, 0.25, 0.5938, 0.2812, 0.5625, 0.2812, 0.5938, 0.25, 0.625, 0.25, 0.6251, 0.2812, 0.5938, 0.2812, 0.5938, 0.2812, 0.6251, 0.2812, 0.6257, 0.3118, 0.5942, 0.312, 0.5942, 0.312, 0.6257, 0.3118, 0.6323, 0.3648, 0.5985, 0.3673, 0.5985, 0.3673, 0.6323, 0.3648, 0.6397, 0.3985, 0.603, 0.4039, 0.603, 0.4039, 0.6397, 0.3985, 0.6486, 0.4257, 0.608, 0.435, 0.608, 0.435, 0.6486, 0.4257, 0.6566, 0.4432, 0.612, 0.4566, 0.612, 0.4566, 0.6566, 0.4432, 0.6628, 0.4534, 0.6144, 0.4705, 0.6144, 0.4705, 0.6628, 0.4534, 0.6667, 0.4583, 0.6153, 0.4784, 0.5742, 0.4787, 0.6144, 0.4705, 0.6153, 0.4784, 0.5745, 0.4871, 0.5365, 0.4831, 0.5742, 0.4787, 0.5745, 0.4871, 0.5367, 0.4917, 0.5, 0.4845, 0.5365, 0.4831, 0.5367, 0.4917, 0.5, 0.4931, 0.4635, 0.4831, 0.5, 0.4845, 0.5, 0.4931, 0.4633, 0.4917, 0.4258, 0.4787, 0.4635, 0.4831, 0.4633, 0.4917, 0.4255, 0.4871, 0.3856, 0.4705, 0.4258, 0.4787, 0.4255, 0.4871, 0.3847, 0.4784, 0.3471, 0.4408, 0.3856, 0.4705, 0.3847, 0.4784, 0.3333, 0.4583, 0.3574, 0.4199, 0.388, 0.4566, 0.3856, 0.4705, 0.3471, 0.4408, 0.3602, 0.411, 0.392, 0.435, 0.388, 0.4566, 0.3574, 0.4199, 0.3649, 0.391, 0.397, 0.4039, 0.392, 0.435, 0.3602, 0.411, 0.3696, 0.3617, 0.4015, 0.3673, 0.397, 0.4039, 0.3649, 0.391, 0.3743, 0.3118, 0.4058, 0.312, 0.4015, 0.3673, 0.3696, 0.3617, 0.3749, 0.2812, 0.4062, 0.2812, 0.4058, 0.312, 0.3743, 0.3118, 0.3892, 0.5142, 0.427, 0.52, 0.4297, 0.5547, 0.395, 0.552, 0.427, 0.52, 0.4638, 0.5237, 0.4649, 0.5569, 0.4297, 0.5547, 0.4638, 0.5237, 0.5, 0.5249, 0.5, 0.5577, 0.4649, 0.5569, 0.5, 0.5249, 0.5362, 0.5237, 0.5351, 0.5569, 0.5, 0.5577, 0.5362, 0.5237, 0.573, 0.52, 0.5703, 0.5547, 0.5351, 0.5569, 0.573, 0.52, 0.6108, 0.5142, 0.605, 0.552, 0.5703, 0.5547, 0.3333, 0.4583, 0.3847, 0.4784, 0.3892, 0.5142, 0.3534, 0.5097, 0.3847, 0.4784, 0.4255, 0.4871, 0.427, 0.52, 0.3892, 0.5142, 0.4255, 0.4871, 0.4633, 0.4917, 0.4638, 0.5237, 0.427, 0.52, 0.4633, 0.4917, 0.5, 0.4931, 0.5, 0.5249, 0.4638, 0.5237, 0.5, 0.4931, 0.5367, 0.4917, 0.5362, 0.5237, 0.5, 0.5249, 0.5367, 0.4917, 0.5745, 0.4871, 0.573, 0.52, 0.5362, 0.5237, 0.5745, 0.4871, 0.6153, 0.4784, 0.6108, 0.5142, 0.573, 0.52, 0.6153, 0.4784, 0.6667, 0.4583, 0.6605, 0.4741, 0.6108, 0.5142, 0.6108, 0.5142, 0.6605, 0.4741, 0.6379, 0.5505, 0.605, 0.552, 0.3534, 0.5097, 0.3892, 0.5142, 0.395, 0.552, 0.3621, 0.5505, 0.187, 0.5308, 0.2171, 0.5296, 0.2176, 0.5614, 0.1871, 0.5622, 0.2171, 0.5296, 0.2461, 0.5273, 0.2472, 0.5599, 0.2176, 0.5614, 0.2461, 0.5273, 0.2736, 0.5237, 0.2935, 0.5557, 0.2472, 0.5599, 0.2736, 0.5237, 0.2998, 0.5187, 0.304, 0.5546, 0.2935, 0.5557, 0.2998, 0.5187, 0.3252, 0.5128, 0.3322, 0.5517, 0.304, 0.5546, 0.125, 0.5, 0.1562, 0.4999, 0.1562, 0.5312, 0.125, 0.5313, 0.1562, 0.4999, 0.1868, 0.4993, 0.187, 0.5308, 0.1562, 0.5312, 0.1868, 0.4993, 0.2367, 0.4946, 0.2171, 0.5296, 0.187, 0.5308, 0.2367, 0.4946, 0.266, 0.4899, 0.2461, 0.5273, 0.2171, 0.5296, 0.266, 0.4899, 0.286, 0.4852, 0.2736, 0.5237, 0.2461, 0.5273, 0.286, 0.4852, 0.2949, 0.4824, 0.2998, 0.5187, 0.2736, 0.5237, 0.2949, 0.4824, 0.3158, 0.4721, 0.3252, 0.5128, 0.2998, 0.5187, 0.3158, 0.4721, 0.3333, 0.4583, 0.3534, 0.5097, 0.3252, 0.5128, 0.3252, 0.5128, 0.3534, 0.5097, 0.3621, 0.5505, 0.3322, 0.5517, 0.6545, 0.5106, 0.7002, 0.5187, 0.696, 0.5546, 0.6678, 0.5517, 0.7002, 0.5187, 0.7264, 0.5237, 0.7241, 0.5575, 0.696, 0.5546, 0.7264, 0.5237, 0.7539, 0.5273, 0.7528, 0.5599, 0.7241, 0.5575, 0.7539, 0.5273, 0.7711, 0.5287, 0.7704, 0.5608, 0.7528, 0.5599, 0.7711, 0.5287, 0.813, 0.5308, 0.8129, 0.5622, 0.7704, 0.5608, 0.813, 0.5308, 0.8438, 0.5312, 0.8438, 0.5625, 0.8129, 0.5622, 0.4375, 0.1875, 0.4063, 0.1875, 0.375, 0.1875, 0.1871, 0.5622, 0.2176, 0.5614, 0.2472, 0.5599, 0.2935, 0.5557, 0.304, 0.5546, 0.3322, 0.5517, 0.3621, 0.5505, 0.395, 0.552, 0.4297, 0.5547, 0.4649, 0.5569, 0.5, 0.5577, 0.5351, 0.5569, 0.5703, 0.5547, 0.605, 0.552, 0.6379, 0.5505, 0.6678, 0.5517, 0.696, 0.5546, 0.7241, 0.5575, 0.7528, 0.5599, 0.7704, 0.5608, 0.8129, 0.5622, 0.8438, 0.5625, 0.625, 0.1875, 0.5938, 0.1875, 0.5625, 0.1875, 0.5312, 0.1875, 0.5, 0.1875, 0.4688, 0.1875, 0.375, 0.1875, 0.125, 0.5313, 0.1562, 0.5312, 0.187, 0.5308, 0.1871, 0.5622, 0.6667, 0.4583, 0.6716, 0.4622, 0.6545, 0.5106, 0.6605, 0.4741, 0.6716, 0.4622, 0.6818, 0.4684, 0.7002, 0.5187, 0.6545, 0.5106, 0.6818, 0.4684, 0.6993, 0.4764, 0.7264, 0.5237, 0.7002, 0.5187, 0.6993, 0.4764, 0.7265, 0.4853, 0.7539, 0.5273, 0.7264, 0.5237, 0.7265, 0.4853, 0.7602, 0.4927, 0.7711, 0.5287, 0.7539, 0.5273, 0.7602, 0.4927, 0.8132, 0.4993, 0.813, 0.5308, 0.7711, 0.5287, 0.8132, 0.4993, 0.8438, 0.4999, 0.8438, 0.5312, 0.813, 0.5308, 0.8438, 0.4999, 0.875, 0.5, 0.875, 0.5313, 0.8438, 0.5312, 0.8438, 0.5312, 0.875, 0.5313, 0.875, 0.5625, 0.8438, 0.5625, 0.6605, 0.4741, 0.6545, 0.5106, 0.6678, 0.5517, 0.6379, 0.5505])
me_cube_001.materials.append(mat_meat_main)
me_cube_001.materials.append(mat_meat_light)
me_cube_001.use_remesh_fix_poles = True
me_cube_001.use_remesh_preserve_attributes = False
me_cube_001.use_mirror_vertex_groups = False
me_cube_001.update()

# ---- objects
ob_meat = bpy.data.objects.new('Meat', me_cube_001)

# ---- transforms, parenting, visibility, modifiers, constraints
ob_meat.location = (0.0, 0.0, 0.0)
ob_meat.rotation_euler = (0.0, -0.0, -1.571)
ob_meat.lineart.crease_threshold = 0.0

# ---- collection membership
col_collection.objects.link(ob_meat)

# ---- scene / render settings (as saved in the file)
scene.frame_start = 1; scene.frame_end = 250; scene.frame_set(1)
scene.render.engine = 'CYCLES'
scene.cycles.use_denoising = False
scene.cycles.samples = 128
scene.cycles.sampling_pattern = 'TABULATED_SOBOL'
scene.cycles.use_adaptive_sampling = False
scene.cycles.use_light_tree = False
scene.view_settings.view_transform = 'Filmic'
bpy.context.view_layer.update()

# ---- added for rendering (the .blend has no active camera and no usable light): camera, sun
cam_auto = bpy.data.cameras.new('AutoCamera')
cam_auto.lens = 50.0
cam_auto.sensor_width = 36.0
cam_auto.clip_end = 1000.0
ob_auto_camera = bpy.data.objects.new('AutoCamera', cam_auto)
scene.collection.objects.link(ob_auto_camera)
ob_auto_camera.location = (3.83027, -4.42859, 3.30657)
ob_auto_camera.rotation_euler = (1.09748, -7.21219e-08, 0.694738)
scene.camera = ob_auto_camera
light_auto_sun = bpy.data.lights.new('AutoSun', 'SUN')
light_auto_sun.energy = 3.0
light_auto_sun.angle = 0.0523599
ob_auto_sun = bpy.data.objects.new('AutoSun', light_auto_sun)
scene.collection.objects.link(ob_auto_sun)
ob_auto_sun.rotation_euler = (0.872665, 0.174533, 0.523599)
bpy.context.view_layer.update()

